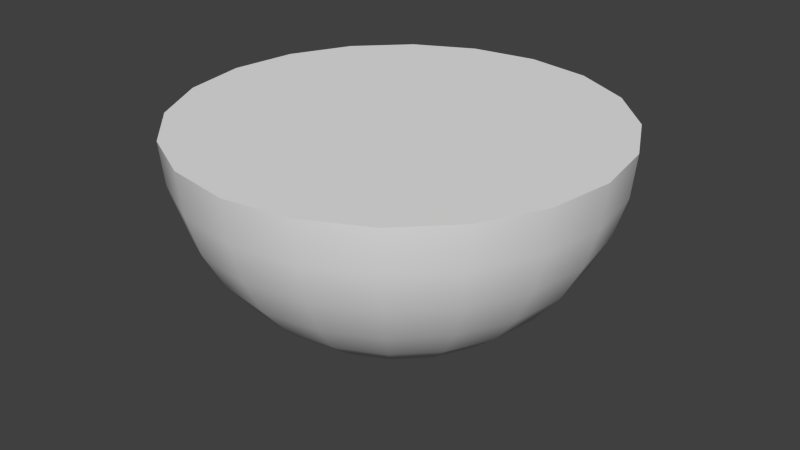 # Source: flatSphere_object_001.blend  (saved by Blender 2.72.0; exported with 4.5.12 LTS)
import bpy
from mathutils import Matrix  # noqa: F401  (used for matrix-valued properties, if any)

bpy.ops.wm.read_factory_settings(use_empty=True)
scene = bpy.context.scene
scene.name = 'Scene'

# ---- collections
col_collection_1 = bpy.data.collections.new('Collection 1'); scene.collection.children.link(col_collection_1)

# ---- node groups
ng_auto_smooth = bpy.data.node_groups.new('Auto Smooth', 'GeometryNodeTree')
_s = ng_auto_smooth.interface.new_socket(name='Geometry', in_out='OUTPUT', socket_type='NodeSocketGeometry')
_s = ng_auto_smooth.interface.new_socket(name='Geometry', in_out='INPUT', socket_type='NodeSocketGeometry')
_s = ng_auto_smooth.interface.new_socket(name='Angle', in_out='INPUT', socket_type='NodeSocketFloat')
_s.subtype = 'ANGLE'
_s.min_value = 0.0
_s.max_value = 3.142
ng_auto_smooth.is_modifier = True
_N = ng_auto_smooth.nodes; _L = ng_auto_smooth.links
n0 = _N.new('NodeGroupOutput'); n0.name = 'Group Output'; n0.location = (480, -100)
n1 = _N.new('NodeGroupInput'); n1.name = 'Group Input'; n1.location = (-420, -300)
n2 = _N.new('NodeGroupInput'); n2.name = 'Group Input.001'; n2.location = (-60, -100)
n3 = _N.new('GeometryNodeSetShadeSmooth'); n3.name = 'Set Shade Smooth'; n3.location = (120, -100)
n3.domain = 'EDGE'
n4 = _N.new('GeometryNodeSetShadeSmooth'); n4.name = 'Set Shade Smooth.001'; n4.location = (300, -100)
n5 = _N.new('GeometryNodeInputMeshEdgeAngle'); n5.name = 'Edge Angle'; n5.location = (-420, -220)
n6 = _N.new('GeometryNodeInputEdgeSmooth'); n6.name = 'Is Edge Smooth'; n6.location = (-60, -160)
n7 = _N.new('GeometryNodeInputShadeSmooth'); n7.name = 'Is Face Smooth'; n7.location = (-240, -340)
n8 = _N.new('FunctionNodeBooleanMath'); n8.name = 'Boolean Math'; n8.location = (-60, -220)
n9 = _N.new('FunctionNodeCompare'); n9.name = 'Compare'; n9.location = (-240, -180)
n9.operation = 'LESS_EQUAL'
_L.new(n5.outputs[0], n9.inputs[0])
_L.new(n4.outputs[0], n0.inputs[0])
_L.new(n1.outputs[1], n9.inputs[1])
_L.new(n9.outputs[0], n8.inputs[0])
_L.new(n7.outputs[0], n8.inputs[1])
_L.new(n2.outputs[0], n3.inputs[0])
_L.new(n6.outputs[0], n3.inputs[1])
_L.new(n3.outputs[0], n4.inputs[0])
_L.new(n8.outputs[0], n3.inputs[2])
n0.is_active_output = True

# ---- world
world_world = bpy.data.worlds.new('World'); scene.world = world_world
world_world.color = (0.05088, 0.05088, 0.05088)
world_world.use_sun_shadow = False
world_world.sun_shadow_jitter_overblur = 0.0
world_world.cycles.sampling_method = 'MANUAL'
world_world.cycles.sample_map_resolution = 256

# ---- meshes
me_sphere = bpy.data.meshes.new('Sphere')
me_sphere.from_pydata([(-0.9511, 0.309, 1.0), (-0.9328, 0.3031, 0.8049), (-0.8787, 0.2855, 0.6173), (-0.7908, 0.2569, 0.4444), (-0.6725, 0.2185, 0.2929), (-0.5284, 0.1717, 0.1685), (-0.364, 0.1183, 0.07612), (-0.1855, 0.06029, 0.01921), (-0.809, 0.5878, 1.0), (-0.7935, 0.5765, 0.8049), (-0.7474, 0.543, 0.6173), (-0.6727, 0.4887, 0.4444), (-0.5721, 0.4156, 0.2929), (-0.4495, 0.3266, 0.1685), (-0.3096, 0.2249, 0.07612), (-0.1578, 0.1147, 0.01921), (-0.5878, 0.809, 1.0), (-0.5765, 0.7935, 0.8049), (-0.543, 0.7474, 0.6173), (-0.4887, 0.6727, 0.4444), (-0.4156, 0.5721, 0.2929), (-0.3266, 0.4495, 0.1685), (-0.2249, 0.3096, 0.07612), (-0.1147, 0.1578, 0.01921), (-0.309, 0.9511, 1.0), (-0.3031, 0.9328, 0.8049), (-0.2855, 0.8787, 0.6173), (-0.2569, 0.7908, 0.4444), (-0.2185, 0.6725, 0.2929), (-0.1717, 0.5284, 0.1685), (-0.1183, 0.364, 0.07612), (-0.06029, 0.1855, 0.01921), (3.14e-07, 1.0, 1.0), (3.736e-07, 0.9808, 0.8049), (3.438e-07, 0.9239, 0.6173), (3.14e-07, 0.8315, 0.4444), (3.587e-07, 0.7071, 0.2929), (3.289e-07, 0.5556, 0.1685), (3.289e-07, 0.3827, 0.07612), (3.326e-07, 0.1951, 0.01921), (0.309, 0.9511, 1.0), (0.3031, 0.9328, 0.8049), (0.2855, 0.8787, 0.6173), (0.2569, 0.7908, 0.4444), (0.2185, 0.6725, 0.2929), (0.1717, 0.5284, 0.1685), (0.1183, 0.364, 0.07612), (0.06029, 0.1855, 0.01921), (0.5878, 0.809, 1.0), (0.5765, 0.7935, 0.8049), (0.543, 0.7474, 0.6173), (0.4887, 0.6727, 0.4444), (0.4156, 0.5721, 0.2929), (0.3266, 0.4495, 0.1685), (0.2249, 0.3096, 0.07612), (0.1147, 0.1578, 0.01921), (0.809, 0.5878, 1.0), (0.7935, 0.5765, 0.8049), (0.7474, 0.543, 0.6173), (0.6727, 0.4887, 0.4444), (0.5721, 0.4156, 0.2929), (0.4495, 0.3266, 0.1685), (0.3096, 0.2249, 0.07612), (0.1578, 0.1147, 0.01921), (0.9511, 0.309, 1.0), (0.9328, 0.3031, 0.8049), (0.8787, 0.2855, 0.6173), (0.7908, 0.2569, 0.4444), (0.6725, 0.2185, 0.2929), (0.5284, 0.1717, 0.1685), (0.364, 0.1183, 0.07612), (0.1855, 0.06029, 0.01921), (1.0, 7.089e-08, 1.0), (0.9808, -4.832e-08, 0.8049), (0.9239, 4.109e-08, 0.6173), (0.8315, -3.618e-09, 0.4444), (0.7071, -3.618e-09, 0.2929), (0.5556, -6.322e-08, 0.1685), (0.3827, -3.618e-09, 0.07612), (0.1951, 3.833e-09, 0.01921), (0.9511, -0.309, 1.0), (0.9328, -0.3031, 0.8049), (0.8787, -0.2855, 0.6173), (0.7908, -0.2569, 0.4444), (0.6725, -0.2185, 0.2929), (0.5284, -0.1717, 0.1685), (0.364, -0.1183, 0.07612), (0.1855, -0.06029, 0.01921), (0.809, -0.5878, 1.0), (0.7935, -0.5765, 0.8049), (0.7474, -0.543, 0.6173), (0.6727, -0.4887, 0.4444), (0.5721, -0.4156, 0.2929), (0.4495, -0.3266, 0.1685), (0.3096, -0.2249, 0.07612), (0.1578, -0.1147, 0.01921), (0.5878, -0.809, 1.0), (0.5765, -0.7935, 0.8049), (0.543, -0.7474, 0.6173), (0.4887, -0.6727, 0.4444), (0.4156, -0.5721, 0.2929), (0.3266, -0.4495, 0.1685), (0.2249, -0.3096, 0.07612), (0.1147, -0.1578, 0.01921), (0.309, -0.9511, 1.0), (0.3031, -0.9328, 0.8049), (0.2855, -0.8787, 0.6173), (0.2569, -0.7908, 0.4444), (0.2185, -0.6725, 0.2929), (0.1717, -0.5284, 0.1685), (0.1183, -0.364, 0.07612), (0.06029, -0.1855, 0.01921), (3.736e-07, -1.0, 1.0), (1.948e-07, -0.9808, 0.8049), (4.034e-07, -0.9239, 0.6173), (3.438e-07, -0.8315, 0.4444), (3.438e-07, -0.7071, 0.2929), (2.991e-07, -0.5556, 0.1685), (3.587e-07, -0.3827, 0.07612), (3.512e-07, -0.1951, 0.01921), (-0.309, -0.9511, 1.0), (-0.3031, -0.9328, 0.8049), (-0.2855, -0.8787, 0.6173), (-0.2569, -0.7908, 0.4444), (-0.2185, -0.6725, 0.2929), (-0.1717, -0.5284, 0.1685), (-0.1183, -0.364, 0.07612), (-0.06029, -0.1855, 0.01921), (-0.5878, -0.809, 1.0), (-0.5765, -0.7935, 0.8049), (-0.543, -0.7474, 0.6173), (-0.4887, -0.6727, 0.4444), (-0.4156, -0.5721, 0.2929), (-0.3266, -0.4495, 0.1685), (-0.2249, -0.3096, 0.07612), (-0.1147, -0.1578, 0.01921), (-0.809, -0.5878, 1.0), (-0.7935, -0.5765, 0.8049), (-0.7474, -0.543, 0.6173), (-0.6727, -0.4887, 0.4444), (-0.5721, -0.4156, 0.2929), (-0.4495, -0.3266, 0.1685), (-0.3096, -0.2249, 0.07612), (-0.1578, -0.1147, 0.01921), (-0.9511, -0.309, 1.0), (-0.9328, -0.3031, 0.8049), (-0.8787, -0.2855, 0.6173), (-0.7908, -0.2569, 0.4444), (-0.6725, -0.2185, 0.2929), (-0.5284, -0.1717, 0.1685), (-0.364, -0.1183, 0.07612), (-0.1855, -0.06029, 0.01921), (-1.0, -4.832e-08, 1.0), (-0.9808, 2.199e-07, 0.8049), (-0.9239, -4.832e-08, 0.6173), (-0.8315, -1.852e-08, 0.4444), (-0.7071, -3.342e-08, 0.2929), (-0.5556, 1.128e-08, 0.1685), (-0.3827, -1.852e-08, 0.07612), (-0.1951, -1.479e-08, 0.01921), (3.258e-07, 0.0, 0.0)], [], [(1, 0, 8, 9), (6, 5, 13, 14), (4, 3, 11, 12), (2, 1, 9, 10), (7, 6, 14, 15), (5, 4, 12, 13), (3, 2, 10, 11), (9, 8, 16, 17), (14, 13, 21, 22), (12, 11, 19, 20), (10, 9, 17, 18), (15, 14, 22, 23), (13, 12, 20, 21), (11, 10, 18, 19), (17, 16, 24, 25), (22, 21, 29, 30), (20, 19, 27, 28), (18, 17, 25, 26), (23, 22, 30, 31), (21, 20, 28, 29), (19, 18, 26, 27), (25, 24, 32, 33), (30, 29, 37, 38), (28, 27, 35, 36), (26, 25, 33, 34), (31, 30, 38, 39), (29, 28, 36, 37), (27, 26, 34, 35), (33, 32, 40, 41), (38, 37, 45, 46), (36, 35, 43, 44), (34, 33, 41, 42), (39, 38, 46, 47), (37, 36, 44, 45), (35, 34, 42, 43), (41, 40, 48, 49), (46, 45, 53, 54), (44, 43, 51, 52), (42, 41, 49, 50), (47, 46, 54, 55), (45, 44, 52, 53), (43, 42, 50, 51), (49, 48, 56, 57), (54, 53, 61, 62), (52, 51, 59, 60), (50, 49, 57, 58), (55, 54, 62, 63), (53, 52, 60, 61), (51, 50, 58, 59), (57, 56, 64, 65), (62, 61, 69, 70), (60, 59, 67, 68), (58, 57, 65, 66), (63, 62, 70, 71), (61, 60, 68, 69), (59, 58, 66, 67), (65, 64, 72, 73), (70, 69, 77, 78), (68, 67, 75, 76), (66, 65, 73, 74), (71, 70, 78, 79), (69, 68, 76, 77), (67, 66, 74, 75), (73, 72, 80, 81), (78, 77, 85, 86), (76, 75, 83, 84), (74, 73, 81, 82), (79, 78, 86, 87), (77, 76, 84, 85), (75, 74, 82, 83), (81, 80, 88, 89), (86, 85, 93, 94), (84, 83, 91, 92), (82, 81, 89, 90), (87, 86, 94, 95), (85, 84, 92, 93), (83, 82, 90, 91), (89, 88, 96, 97), (94, 93, 101, 102), (92, 91, 99, 100), (90, 89, 97, 98), (95, 94, 102, 103), (93, 92, 100, 101), (91, 90, 98, 99), (97, 96, 104, 105), (102, 101, 109, 110), (100, 99, 107, 108), (98, 97, 105, 106), (103, 102, 110, 111), (101, 100, 108, 109), (99, 98, 106, 107), (105, 104, 112, 113), (110, 109, 117, 118), (108, 107, 115, 116), (106, 105, 113, 114), (111, 110, 118, 119), (109, 108, 116, 117), (107, 106, 114, 115), (113, 112, 120, 121), (118, 117, 125, 126), (116, 115, 123, 124), (114, 113, 121, 122), (119, 118, 126, 127), (117, 116, 124, 125), (115, 114, 122, 123), (121, 120, 128, 129), (126, 125, 133, 134), (124, 123, 131, 132), (122, 121, 129, 130), (127, 126, 134, 135), (125, 124, 132, 133), (123, 122, 130, 131), (129, 128, 136, 137), (134, 133, 141, 142), (132, 131, 139, 140), (130, 129, 137, 138), (135, 134, 142, 143), (133, 132, 140, 141), (131, 130, 138, 139), (137, 136, 144, 145), (142, 141, 149, 150), (140, 139, 147, 148), (138, 137, 145, 146), (143, 142, 150, 151), (141, 140, 148, 149), (139, 138, 146, 147), (145, 144, 152, 153), (150, 149, 157, 158), (148, 147, 155, 156), (146, 145, 153, 154), (0, 152, 144, 136, 128, 120, 112, 104, 96, 88, 80, 72, 64, 56, 48, 40, 32, 24, 16, 8), (151, 150, 158, 159), (149, 148, 156, 157), (147, 146, 154, 155), (158, 157, 5, 6), (156, 155, 3, 4), (154, 153, 1, 2), (159, 158, 6, 7), (157, 156, 4, 5), (155, 154, 2, 3), (153, 152, 0, 1), (160, 159, 7), (160, 7, 15), (160, 15, 23), (160, 23, 31), (160, 31, 39), (160, 39, 47), (160, 47, 55), (160, 55, 63), (160, 63, 71), (160, 71, 79), (160, 79, 87), (160, 87, 95), (160, 95, 103), (160, 103, 111), (160, 111, 119), (160, 119, 127), (160, 127, 135), (160, 135, 143), (160, 143, 151), (160, 151, 159)])
me_sphere.polygons.foreach_set('use_smooth', [True] * 161)
_k = set([(0, 8), (0, 152), (8, 16), (16, 24), (24, 32), (32, 40), (40, 48), (48, 56), (56, 64), (64, 72), (72, 80), (80, 88), (88, 96), (96, 104), (104, 112), (112, 120), (120, 128), (128, 136), (136, 144), (144, 152)])
me_sphere.attributes.new('sharp_edge', 'BOOLEAN', 'EDGE').data.foreach_set('value', [ (min(e.vertices), max(e.vertices)) in _k for e in me_sphere.edges])
me_sphere.use_remesh_preserve_volume = False
me_sphere.use_remesh_preserve_attributes = False
me_sphere.use_mirror_vertex_groups = False
me_sphere.update()

# ---- objects
ob_sphere = bpy.data.objects.new('Sphere', me_sphere)

# ---- transforms, parenting, visibility, modifiers, constraints
ob_sphere.location = (0.0, 0.0, 0.0)
ob_sphere.lineart.crease_threshold = 0.0
_m = ob_sphere.modifiers.new('Auto Smooth', 'NODES')
_m.node_group = ng_auto_smooth
_gi = [s.identifier for s in ng_auto_smooth.interface.items_tree if s.item_type == 'SOCKET' and s.in_out == 'INPUT']
_m[_gi[1]] = 3.142  # Angle

# ---- collection membership
col_collection_1.objects.link(ob_sphere)

# ---- scene / render settings (as saved in the file)
scene.frame_start = 1; scene.frame_end = 250; scene.frame_set(1)
scene.render.engine = 'BLENDER_EEVEE_NEXT'
scene.render.resolution_percentage = 50
scene.render.dither_intensity = 0.0
scene.cycles.use_denoising = False
scene.cycles.samples = 10
scene.cycles.sampling_pattern = 'TABULATED_SOBOL'
scene.cycles.light_sampling_threshold = 0.0
scene.cycles.use_adaptive_sampling = False
scene.cycles.use_light_tree = False
scene.cycles.blur_glossy = 0.0
scene.cycles.pixel_filter_type = 'GAUSSIAN'
scene.cycles.sample_clamp_indirect = 0.0
scene.view_settings.view_transform = 'Standard'
bpy.context.view_layer.update()

# ---- added for rendering (the .blend has no active camera and no usable light): camera, sun
cam_auto = bpy.data.cameras.new('AutoCamera')
cam_auto.lens = 50.0
cam_auto.sensor_width = 36.0
cam_auto.clip_end = 1000.0
ob_auto_camera = bpy.data.objects.new('AutoCamera', cam_auto)
scene.collection.objects.link(ob_auto_camera)
ob_auto_camera.location = (2.77568, -3.33081, 2.72054)
ob_auto_camera.rotation_euler = (1.09748, -7.21219e-08, 0.694738)
scene.camera = ob_auto_camera
light_auto_sun = bpy.data.lights.new('AutoSun', 'SUN')
light_auto_sun.energy = 3.0
light_auto_sun.angle = 0.0523599
ob_auto_sun = bpy.data.objects.new('AutoSun', light_auto_sun)
scene.collection.objects.link(ob_auto_sun)
ob_auto_sun.rotation_euler = (0.872665, 0.174533, 0.523599)
bpy.context.view_layer.update()
